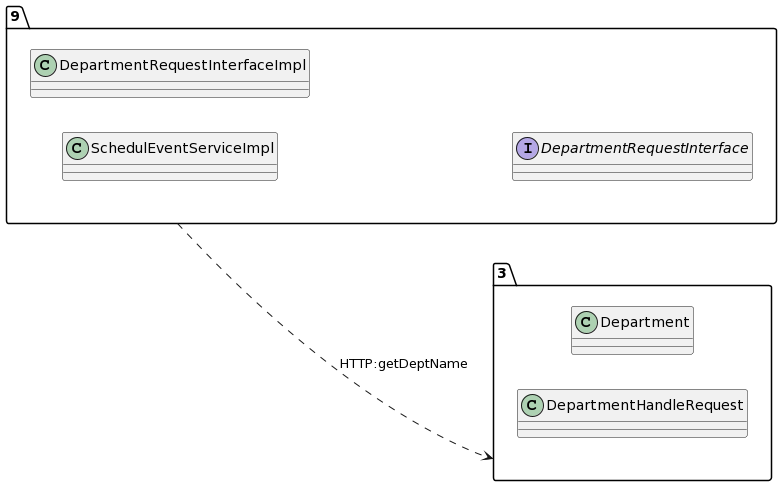

The diagram above was rendered by PlantUML. Its source (embedded in the PNG):
@startuml
allow_mixing
left to right direction
package "9"{
class SchedulEventServiceImpl
class DepartmentRequestInterfaceImpl
interface DepartmentRequestInterface

}
package "3"{
class Department
class DepartmentHandleRequest

}
"9" ..> "3":HTTP:getDeptName
@enduml